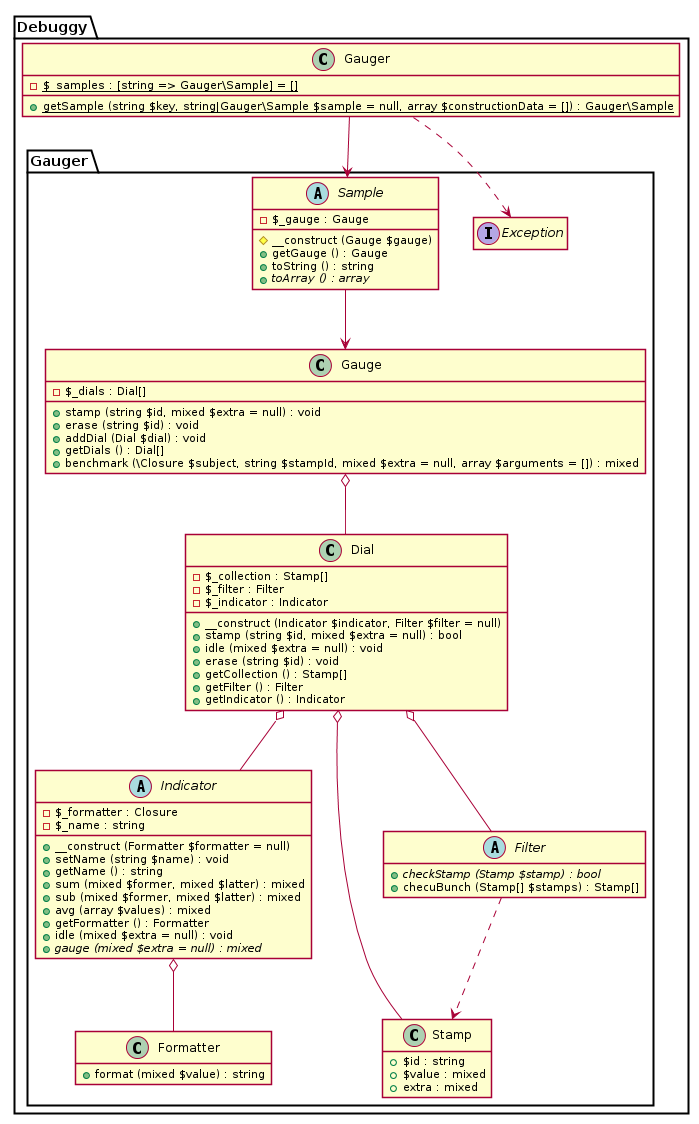

The diagram above was rendered by PlantUML. Its source (embedded in the PNG):
@startuml





hide empty fields
hide empty methods

skinparam shadowing false







package Debuggy {
	namespace Gauger {
		interface "Exception" as _Exception
	}
}














package Debuggy {
	namespace Gauger {
		class "Formatter" as _Formatter {
			+ format (mixed $value) : string
		}
	}
}




package Debuggy {
	namespace Gauger {
		abstract class "Indicator" as _Indicator {
			- $_formatter : Closure
			- $_name : string
			+ __construct (Formatter $formatter = null)
			+ setName (string $name) : void
			+ getName () : string
			+ sum (mixed $former, mixed $latter) : mixed
			+ sub (mixed $former, mixed $latter) : mixed
			+ avg (array $values) : mixed
			+ getFormatter () : Formatter
			+ idle (mixed $extra = null) : void
			+ {abstract} gauge (mixed $extra = null) : mixed
		}

		_Indicator o-- _Formatter
	}
}








package Debuggy {
	namespace Gauger {
		class Stamp {
			+ $id : string
			+ $value : mixed
			+ extra : mixed
		}
	}
}




package Debuggy {
	namespace Gauger {
		abstract class "Filter" as _Filter {
			+ {abstract} checkStamp (Stamp $stamp) : bool
			+ checuBunch (Stamp[] $stamps) : Stamp[]
		}

		_Filter ..> Stamp
	}
}




package Debuggy {
	namespace Gauger {
		class Dial {
			- $_collection : Stamp[]
			- $_filter : Filter
			- $_indicator : Indicator
			+ __construct (Indicator $indicator, Filter $filter = null)
			+ stamp (string $id, mixed $extra = null) : bool
			+ idle (mixed $extra = null) : void
			+ erase (string $id) : void
			+ getCollection () : Stamp[]
			+ getFilter () : Filter
			+ getIndicator () : Indicator
		}

		Dial o-- _Indicator
		Dial o-- _Filter
		Dial o-- Stamp
	}
}




package Debuggy {
	namespace Gauger {
		class Gauge {
			- $_dials : Dial[]
			+ stamp (string $id, mixed $extra = null) : void
			+ erase (string $id) : void
			+ addDial (Dial $dial) : void
			+ getDials () : Dial[]
			+ benchmark (\Closure $subject, string $stampId, mixed $extra = null, array $arguments = []) : mixed
		}

		Gauge o-- Dial
	}
}




package Debuggy {
	namespace Gauger {
		abstract class "Sample" as _Sample {
			- $_gauge : Gauge
			# __construct (Gauge $gauge)
			+ getGauge () : Gauge
			+ toString () : string
			+ {abstract} toArray () : array
		}

		_Sample --> Gauge
	}
}




package Debuggy {
	class Gauger {
		- {static} $_samples : [string => Gauger\Sample] = []
		+ {static} getSample (string $key, string|Gauger\Sample $sample = null, array $constructionData = []) : Gauger\Sample
	}

	Gauger ..> Gauger._Exception
	Gauger --> Gauger._Sample
}

@enduml